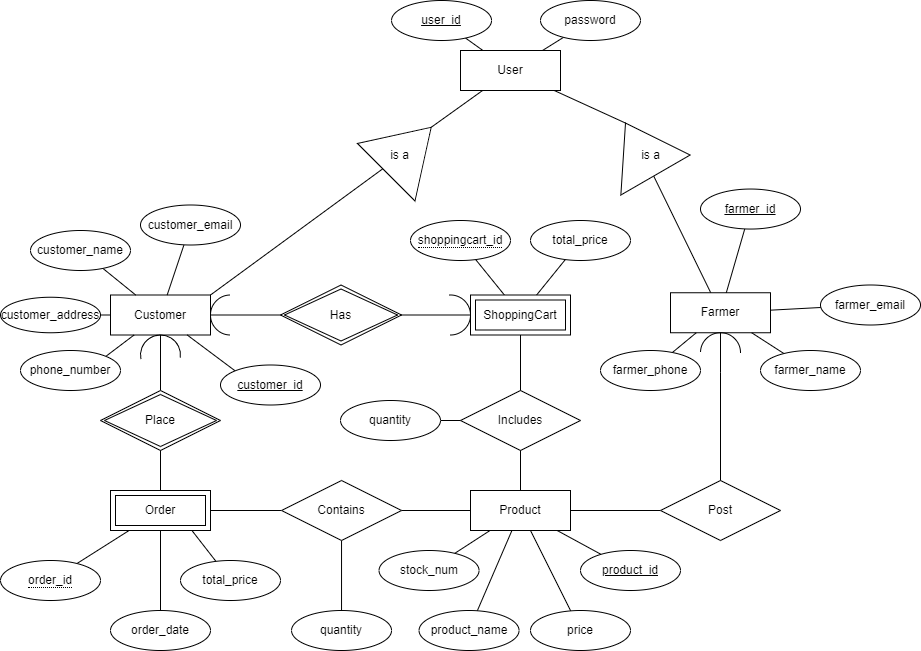

The diagram above was exported from draw.io. Its source (the exported page's mxGraphModel, read from the mxfile embedded in the PNG):
<mxGraphModel dx="1422" dy="1854" grid="1" gridSize="10" guides="1" tooltips="1" connect="1" arrows="1" fold="1" page="1" pageScale="1" pageWidth="850" pageHeight="1100" math="0" shadow="0">
  <root>
    <mxCell id="0" />
    <mxCell id="1" parent="0" />
    <mxCell id="2OP383_UPIsxJSQ1yEkc-6" style="edgeStyle=none;rounded=0;orthogonalLoop=1;jettySize=auto;html=1;endArrow=none;endFill=0;" parent="1" edge="1">
      <mxGeometry relative="1" as="geometry">
        <mxPoint x="128.57142857142844" y="320" as="sourcePoint" />
        <mxPoint x="76.4694366141307" y="353.0324124268391" as="targetPoint" />
      </mxGeometry>
    </mxCell>
    <mxCell id="CLY4j1heTTIzSEdjTwBF-29" style="edgeStyle=none;rounded=0;orthogonalLoop=1;jettySize=auto;html=1;endArrow=none;endFill=0;" parent="1" target="CLY4j1heTTIzSEdjTwBF-28" edge="1">
      <mxGeometry relative="1" as="geometry">
        <mxPoint x="191.42857142857156" y="320" as="sourcePoint" />
      </mxGeometry>
    </mxCell>
    <mxCell id="CLY4j1heTTIzSEdjTwBF-46" style="edgeStyle=none;rounded=0;orthogonalLoop=1;jettySize=auto;html=1;entryX=0;entryY=0.5;entryDx=0;entryDy=0;endArrow=none;endFill=0;" parent="1" target="CLY4j1heTTIzSEdjTwBF-44" edge="1">
      <mxGeometry relative="1" as="geometry">
        <mxPoint x="210" y="300" as="sourcePoint" />
      </mxGeometry>
    </mxCell>
    <mxCell id="_7hl3lflNcfT8SiDL3r9-19" style="edgeStyle=none;rounded=0;orthogonalLoop=1;jettySize=auto;html=1;exitX=1;exitY=0.5;exitDx=0;exitDy=0;endArrow=none;endFill=0;" edge="1" parent="1" source="YduA1P6og6VQh9DoFno9-3" target="Rsa_CcqQ-T6XZxK2wEDh-11">
      <mxGeometry relative="1" as="geometry" />
    </mxCell>
    <mxCell id="YduA1P6og6VQh9DoFno9-3" value="Product" style="whiteSpace=wrap;html=1;align=center;" parent="1" vertex="1">
      <mxGeometry x="470" y="280" width="100" height="40" as="geometry" />
    </mxCell>
    <mxCell id="_7hl3lflNcfT8SiDL3r9-22" style="edgeStyle=none;rounded=0;orthogonalLoop=1;jettySize=auto;html=1;endArrow=none;endFill=0;" edge="1" parent="1" source="YduA1P6og6VQh9DoFno9-4" target="CLY4j1heTTIzSEdjTwBF-76">
      <mxGeometry relative="1" as="geometry" />
    </mxCell>
    <mxCell id="YduA1P6og6VQh9DoFno9-4" value="Farmer" style="whiteSpace=wrap;html=1;align=center;" parent="1" vertex="1">
      <mxGeometry x="670" y="82.25" width="100" height="40" as="geometry" />
    </mxCell>
    <mxCell id="CLY4j1heTTIzSEdjTwBF-41" style="edgeStyle=none;rounded=0;orthogonalLoop=1;jettySize=auto;html=1;endArrow=none;endFill=0;startArrow=none;" parent="1" edge="1">
      <mxGeometry relative="1" as="geometry">
        <mxPoint x="160" y="220" as="targetPoint" />
        <mxPoint x="160" y="240" as="sourcePoint" />
      </mxGeometry>
    </mxCell>
    <mxCell id="_7hl3lflNcfT8SiDL3r9-34" style="edgeStyle=none;rounded=0;orthogonalLoop=1;jettySize=auto;html=1;exitX=1;exitY=0;exitDx=0;exitDy=0;endArrow=none;endFill=0;" edge="1" parent="1" source="YduA1P6og6VQh9DoFno9-5" target="Rsa_CcqQ-T6XZxK2wEDh-32">
      <mxGeometry relative="1" as="geometry" />
    </mxCell>
    <mxCell id="YduA1P6og6VQh9DoFno9-5" value="Customer" style="whiteSpace=wrap;html=1;align=center;" parent="1" vertex="1">
      <mxGeometry x="110" y="84.5" width="100" height="40" as="geometry" />
    </mxCell>
    <mxCell id="YduA1P6og6VQh9DoFno9-7" style="rounded=0;orthogonalLoop=1;jettySize=auto;html=1;endArrow=none;endFill=0;" parent="1" source="YduA1P6og6VQh9DoFno9-6" target="YduA1P6og6VQh9DoFno9-5" edge="1">
      <mxGeometry relative="1" as="geometry" />
    </mxCell>
    <mxCell id="YduA1P6og6VQh9DoFno9-6" value="customer_name" style="ellipse;whiteSpace=wrap;html=1;align=center;" parent="1" vertex="1">
      <mxGeometry x="30" y="20" width="100" height="40" as="geometry" />
    </mxCell>
    <mxCell id="CLY4j1heTTIzSEdjTwBF-2" style="edgeStyle=none;rounded=0;orthogonalLoop=1;jettySize=auto;html=1;endArrow=none;endFill=0;" parent="1" source="CLY4j1heTTIzSEdjTwBF-1" target="YduA1P6og6VQh9DoFno9-5" edge="1">
      <mxGeometry relative="1" as="geometry" />
    </mxCell>
    <mxCell id="CLY4j1heTTIzSEdjTwBF-1" value="customer_email" style="ellipse;whiteSpace=wrap;html=1;align=center;" parent="1" vertex="1">
      <mxGeometry x="140" y="-5.5" width="100" height="40" as="geometry" />
    </mxCell>
    <mxCell id="CLY4j1heTTIzSEdjTwBF-7" style="edgeStyle=none;rounded=0;orthogonalLoop=1;jettySize=auto;html=1;endArrow=none;endFill=0;" parent="1" source="CLY4j1heTTIzSEdjTwBF-6" target="YduA1P6og6VQh9DoFno9-3" edge="1">
      <mxGeometry relative="1" as="geometry" />
    </mxCell>
    <mxCell id="CLY4j1heTTIzSEdjTwBF-6" value="product_id" style="ellipse;whiteSpace=wrap;html=1;align=center;fontStyle=4;" parent="1" vertex="1">
      <mxGeometry x="580" y="340" width="100" height="40" as="geometry" />
    </mxCell>
    <mxCell id="CLY4j1heTTIzSEdjTwBF-9" style="edgeStyle=none;rounded=0;orthogonalLoop=1;jettySize=auto;html=1;endArrow=none;endFill=0;" parent="1" source="CLY4j1heTTIzSEdjTwBF-8" target="YduA1P6og6VQh9DoFno9-3" edge="1">
      <mxGeometry relative="1" as="geometry" />
    </mxCell>
    <mxCell id="CLY4j1heTTIzSEdjTwBF-8" value="&lt;div&gt;product_name&lt;/div&gt;" style="ellipse;whiteSpace=wrap;html=1;align=center;" parent="1" vertex="1">
      <mxGeometry x="418.54" y="400" width="100" height="40" as="geometry" />
    </mxCell>
    <mxCell id="CLY4j1heTTIzSEdjTwBF-11" style="edgeStyle=none;rounded=0;orthogonalLoop=1;jettySize=auto;html=1;endArrow=none;endFill=0;" parent="1" source="CLY4j1heTTIzSEdjTwBF-10" target="YduA1P6og6VQh9DoFno9-3" edge="1">
      <mxGeometry relative="1" as="geometry" />
    </mxCell>
    <mxCell id="CLY4j1heTTIzSEdjTwBF-10" value="price" style="ellipse;whiteSpace=wrap;html=1;align=center;" parent="1" vertex="1">
      <mxGeometry x="530" y="400" width="100" height="40" as="geometry" />
    </mxCell>
    <mxCell id="CLY4j1heTTIzSEdjTwBF-13" style="edgeStyle=none;rounded=0;orthogonalLoop=1;jettySize=auto;html=1;endArrow=none;endFill=0;" parent="1" source="CLY4j1heTTIzSEdjTwBF-12" target="YduA1P6og6VQh9DoFno9-3" edge="1">
      <mxGeometry relative="1" as="geometry" />
    </mxCell>
    <mxCell id="CLY4j1heTTIzSEdjTwBF-12" value="stock_num" style="ellipse;whiteSpace=wrap;html=1;align=center;" parent="1" vertex="1">
      <mxGeometry x="378.54" y="340" width="100" height="40" as="geometry" />
    </mxCell>
    <mxCell id="Rsa_CcqQ-T6XZxK2wEDh-23" value="" style="edgeStyle=none;rounded=0;orthogonalLoop=1;jettySize=auto;html=1;endArrow=none;endFill=0;" parent="1" source="vmKdexAS2ggaMX8_oUCI-2" target="Rsa_CcqQ-T6XZxK2wEDh-17" edge="1">
      <mxGeometry relative="1" as="geometry">
        <mxPoint x="570" y="20.000000000000227" as="sourcePoint" />
      </mxGeometry>
    </mxCell>
    <mxCell id="CLY4j1heTTIzSEdjTwBF-28" value="total_price" style="ellipse;whiteSpace=wrap;html=1;align=center;" parent="1" vertex="1">
      <mxGeometry x="180" y="350" width="100" height="40" as="geometry" />
    </mxCell>
    <mxCell id="CLY4j1heTTIzSEdjTwBF-37" style="edgeStyle=none;rounded=0;orthogonalLoop=1;jettySize=auto;html=1;exitX=0.5;exitY=1;exitDx=0;exitDy=0;endArrow=none;endFill=0;" parent="1" source="YduA1P6og6VQh9DoFno9-5" target="YduA1P6og6VQh9DoFno9-5" edge="1">
      <mxGeometry relative="1" as="geometry" />
    </mxCell>
    <mxCell id="_7hl3lflNcfT8SiDL3r9-36" style="edgeStyle=none;rounded=0;orthogonalLoop=1;jettySize=auto;html=1;endArrow=none;endFill=0;" edge="1" parent="1" source="Rsa_CcqQ-T6XZxK2wEDh-2" target="YduA1P6og6VQh9DoFno9-4">
      <mxGeometry relative="1" as="geometry" />
    </mxCell>
    <mxCell id="Rsa_CcqQ-T6XZxK2wEDh-2" value="farmer_name" style="ellipse;whiteSpace=wrap;html=1;align=center;" parent="1" vertex="1">
      <mxGeometry x="760" y="140" width="100" height="40" as="geometry" />
    </mxCell>
    <mxCell id="CLY4j1heTTIzSEdjTwBF-42" style="edgeStyle=none;rounded=0;orthogonalLoop=1;jettySize=auto;html=1;endArrow=none;endFill=0;" parent="1" edge="1">
      <mxGeometry relative="1" as="geometry">
        <mxPoint x="160" y="220" as="sourcePoint" />
        <mxPoint x="160" y="280" as="targetPoint" />
      </mxGeometry>
    </mxCell>
    <mxCell id="Rsa_CcqQ-T6XZxK2wEDh-45" style="edgeStyle=none;rounded=0;orthogonalLoop=1;jettySize=auto;html=1;exitX=1;exitY=0.5;exitDx=0;exitDy=0;endArrow=none;endFill=0;" parent="1" source="CLY4j1heTTIzSEdjTwBF-44" target="YduA1P6og6VQh9DoFno9-3" edge="1">
      <mxGeometry relative="1" as="geometry" />
    </mxCell>
    <mxCell id="1KsFfkvyd-2Tzcq6C8p2-2" style="rounded=0;orthogonalLoop=1;jettySize=auto;html=1;endArrow=none;endFill=0;strokeColor=none;" parent="1" source="CLY4j1heTTIzSEdjTwBF-44" target="1KsFfkvyd-2Tzcq6C8p2-1" edge="1">
      <mxGeometry relative="1" as="geometry" />
    </mxCell>
    <mxCell id="1KsFfkvyd-2Tzcq6C8p2-3" style="edgeStyle=none;rounded=0;orthogonalLoop=1;jettySize=auto;html=1;endArrow=none;endFill=0;" parent="1" source="CLY4j1heTTIzSEdjTwBF-44" target="1KsFfkvyd-2Tzcq6C8p2-1" edge="1">
      <mxGeometry relative="1" as="geometry" />
    </mxCell>
    <mxCell id="CLY4j1heTTIzSEdjTwBF-44" value="Contains" style="shape=rhombus;perimeter=rhombusPerimeter;whiteSpace=wrap;html=1;align=center;" parent="1" vertex="1">
      <mxGeometry x="281.04" y="270" width="120" height="60" as="geometry" />
    </mxCell>
    <mxCell id="_7hl3lflNcfT8SiDL3r9-37" style="edgeStyle=none;rounded=0;orthogonalLoop=1;jettySize=auto;html=1;endArrow=none;endFill=0;" edge="1" parent="1" source="Rsa_CcqQ-T6XZxK2wEDh-9" target="YduA1P6og6VQh9DoFno9-4">
      <mxGeometry relative="1" as="geometry" />
    </mxCell>
    <mxCell id="Rsa_CcqQ-T6XZxK2wEDh-9" value="farmer_email" style="ellipse;whiteSpace=wrap;html=1;align=center;" parent="1" vertex="1">
      <mxGeometry x="820" y="74.5" width="100" height="40" as="geometry" />
    </mxCell>
    <mxCell id="CLY4j1heTTIzSEdjTwBF-52" style="edgeStyle=none;rounded=0;orthogonalLoop=1;jettySize=auto;html=1;exitX=0.5;exitY=0;exitDx=0;exitDy=0;endArrow=none;endFill=0;" parent="1" source="CLY4j1heTTIzSEdjTwBF-51" target="YduA1P6og6VQh9DoFno9-3" edge="1">
      <mxGeometry relative="1" as="geometry">
        <mxPoint x="500" y="144.5" as="sourcePoint" />
      </mxGeometry>
    </mxCell>
    <mxCell id="Rsa_CcqQ-T6XZxK2wEDh-20" style="edgeStyle=none;rounded=0;orthogonalLoop=1;jettySize=auto;html=1;exitX=0.5;exitY=1;exitDx=0;exitDy=0;endArrow=none;endFill=0;" parent="1" source="CLY4j1heTTIzSEdjTwBF-51" target="Rsa_CcqQ-T6XZxK2wEDh-17" edge="1">
      <mxGeometry relative="1" as="geometry" />
    </mxCell>
    <mxCell id="CLY4j1heTTIzSEdjTwBF-51" value="Includes" style="shape=rhombus;perimeter=rhombusPerimeter;whiteSpace=wrap;html=1;align=center;" parent="1" vertex="1">
      <mxGeometry x="460" y="180" width="120" height="60" as="geometry" />
    </mxCell>
    <mxCell id="_7hl3lflNcfT8SiDL3r9-20" style="edgeStyle=none;rounded=0;orthogonalLoop=1;jettySize=auto;html=1;exitX=0.5;exitY=0;exitDx=0;exitDy=0;endArrow=none;endFill=0;startArrow=none;" edge="1" parent="1" source="Rsa_CcqQ-T6XZxK2wEDh-55" target="YduA1P6og6VQh9DoFno9-4">
      <mxGeometry relative="1" as="geometry" />
    </mxCell>
    <mxCell id="Rsa_CcqQ-T6XZxK2wEDh-11" value="Post" style="shape=rhombus;perimeter=rhombusPerimeter;whiteSpace=wrap;html=1;align=center;" parent="1" vertex="1">
      <mxGeometry x="660" y="270" width="120" height="60" as="geometry" />
    </mxCell>
    <mxCell id="_7hl3lflNcfT8SiDL3r9-32" style="edgeStyle=none;rounded=0;orthogonalLoop=1;jettySize=auto;html=1;endArrow=none;endFill=0;" edge="1" parent="1" source="Rsa_CcqQ-T6XZxK2wEDh-15" target="YduA1P6og6VQh9DoFno9-5">
      <mxGeometry relative="1" as="geometry" />
    </mxCell>
    <mxCell id="Rsa_CcqQ-T6XZxK2wEDh-15" value="customer_address" style="ellipse;whiteSpace=wrap;html=1;align=center;" parent="1" vertex="1">
      <mxGeometry y="86.75" width="100" height="35.5" as="geometry" />
    </mxCell>
    <mxCell id="Rsa_CcqQ-T6XZxK2wEDh-17" value="ShoppingCart" style="shape=ext;margin=3;double=1;whiteSpace=wrap;html=1;align=center;" parent="1" vertex="1">
      <mxGeometry x="470" y="84.5" width="100" height="40" as="geometry" />
    </mxCell>
    <mxCell id="CLY4j1heTTIzSEdjTwBF-59" style="edgeStyle=none;rounded=0;orthogonalLoop=1;jettySize=auto;html=1;endArrow=none;endFill=0;" parent="1" source="CLY4j1heTTIzSEdjTwBF-55" target="CLY4j1heTTIzSEdjTwBF-57" edge="1">
      <mxGeometry relative="1" as="geometry" />
    </mxCell>
    <mxCell id="CLY4j1heTTIzSEdjTwBF-70" style="edgeStyle=none;rounded=0;orthogonalLoop=1;jettySize=auto;html=1;endArrow=none;endFill=0;entryX=1;entryY=0.5;entryDx=0;entryDy=0;" parent="1" source="CLY4j1heTTIzSEdjTwBF-55" target="Rsa_CcqQ-T6XZxK2wEDh-32" edge="1">
      <mxGeometry relative="1" as="geometry">
        <mxPoint x="396.6666666666665" y="-146.66666666666674" as="targetPoint" />
      </mxGeometry>
    </mxCell>
    <mxCell id="CLY4j1heTTIzSEdjTwBF-77" style="edgeStyle=none;rounded=0;orthogonalLoop=1;jettySize=auto;html=1;entryX=1;entryY=0.5;entryDx=0;entryDy=0;endArrow=none;endFill=0;" parent="1" source="CLY4j1heTTIzSEdjTwBF-55" target="CLY4j1heTTIzSEdjTwBF-76" edge="1">
      <mxGeometry relative="1" as="geometry" />
    </mxCell>
    <mxCell id="CLY4j1heTTIzSEdjTwBF-55" value="User" style="whiteSpace=wrap;html=1;align=center;" parent="1" vertex="1">
      <mxGeometry x="460" y="-160" width="100" height="40" as="geometry" />
    </mxCell>
    <mxCell id="CLY4j1heTTIzSEdjTwBF-57" value="password" style="ellipse;whiteSpace=wrap;html=1;align=center;" parent="1" vertex="1">
      <mxGeometry x="540" y="-210" width="100" height="40" as="geometry" />
    </mxCell>
    <mxCell id="Rsa_CcqQ-T6XZxK2wEDh-32" value="" style="triangle;whiteSpace=wrap;html=1;rotation=-45;direction=east;" parent="1" vertex="1">
      <mxGeometry x="376.46" y="-101.46000000000001" width="63.54" height="81.46" as="geometry" />
    </mxCell>
    <mxCell id="CLY4j1heTTIzSEdjTwBF-76" value="" style="triangle;whiteSpace=wrap;html=1;rotation=-120;" parent="1" vertex="1">
      <mxGeometry x="610" y="-101.46" width="60" height="80" as="geometry" />
    </mxCell>
    <mxCell id="CLY4j1heTTIzSEdjTwBF-79" value="is a" style="text;html=1;resizable=0;autosize=1;align=center;verticalAlign=middle;points=[];fillColor=none;strokeColor=none;rounded=0;" parent="1" vertex="1">
      <mxGeometry x="630" y="-70" width="40" height="30" as="geometry" />
    </mxCell>
    <mxCell id="CLY4j1heTTIzSEdjTwBF-80" value="is a" style="text;html=1;resizable=0;autosize=1;align=center;verticalAlign=middle;points=[];fillColor=none;strokeColor=none;rounded=0;" parent="1" vertex="1">
      <mxGeometry x="378.53999999999996" y="-70" width="40" height="30" as="geometry" />
    </mxCell>
    <mxCell id="CLY4j1heTTIzSEdjTwBF-82" style="edgeStyle=none;rounded=0;orthogonalLoop=1;jettySize=auto;html=1;endArrow=none;endFill=0;" parent="1" source="CLY4j1heTTIzSEdjTwBF-81" target="CLY4j1heTTIzSEdjTwBF-55" edge="1">
      <mxGeometry relative="1" as="geometry" />
    </mxCell>
    <mxCell id="CLY4j1heTTIzSEdjTwBF-81" value="&lt;u&gt;user_id&lt;/u&gt;" style="ellipse;whiteSpace=wrap;html=1;align=center;fontStyle=4;" parent="1" vertex="1">
      <mxGeometry x="391.04" y="-210" width="100" height="40" as="geometry" />
    </mxCell>
    <mxCell id="CLY4j1heTTIzSEdjTwBF-86" style="edgeStyle=none;rounded=0;orthogonalLoop=1;jettySize=auto;html=1;entryX=0;entryY=0;entryDx=0;entryDy=0;fontSize=30;endArrow=none;endFill=0;" parent="1" edge="1">
      <mxGeometry relative="1" as="geometry">
        <mxPoint x="395" y="335" as="sourcePoint" />
        <mxPoint x="395" y="335" as="targetPoint" />
      </mxGeometry>
    </mxCell>
    <mxCell id="_7hl3lflNcfT8SiDL3r9-3" style="edgeStyle=none;rounded=0;orthogonalLoop=1;jettySize=auto;html=1;exitX=0.5;exitY=0;exitDx=0;exitDy=0;endArrow=none;endFill=0;" edge="1" parent="1" target="YduA1P6og6VQh9DoFno9-5">
      <mxGeometry relative="1" as="geometry">
        <mxPoint x="160" y="180" as="sourcePoint" />
      </mxGeometry>
    </mxCell>
    <mxCell id="RIdzHqs0vmGvIjmhHZiG-5" value="" style="verticalLabelPosition=bottom;verticalAlign=top;html=1;shape=mxgraph.basic.arc;startAngle=0.25497197391179466;endAngle=0.75;rotation=90;" parent="1" vertex="1">
      <mxGeometry x="210" y="84.5" width="40" height="40" as="geometry" />
    </mxCell>
    <mxCell id="Rsa_CcqQ-T6XZxK2wEDh-50" style="edgeStyle=none;rounded=0;orthogonalLoop=1;jettySize=auto;html=1;exitX=1;exitY=0.5;exitDx=0;exitDy=0;endArrow=none;endFill=0;" parent="1" source="Rsa_CcqQ-T6XZxK2wEDh-47" target="Rsa_CcqQ-T6XZxK2wEDh-17" edge="1">
      <mxGeometry relative="1" as="geometry" />
    </mxCell>
    <mxCell id="_7hl3lflNcfT8SiDL3r9-10" style="edgeStyle=none;rounded=0;orthogonalLoop=1;jettySize=auto;html=1;exitX=0;exitY=0.5;exitDx=0;exitDy=0;endArrow=none;endFill=0;" edge="1" parent="1" source="Rsa_CcqQ-T6XZxK2wEDh-47" target="YduA1P6og6VQh9DoFno9-5">
      <mxGeometry relative="1" as="geometry" />
    </mxCell>
    <mxCell id="Rsa_CcqQ-T6XZxK2wEDh-47" value="Has" style="shape=rhombus;double=1;perimeter=rhombusPerimeter;whiteSpace=wrap;html=1;align=center;" parent="1" vertex="1">
      <mxGeometry x="280" y="74.5" width="121.04" height="60" as="geometry" />
    </mxCell>
    <mxCell id="_7hl3lflNcfT8SiDL3r9-25" style="edgeStyle=none;rounded=0;orthogonalLoop=1;jettySize=auto;html=1;endArrow=none;endFill=0;" edge="1" parent="1" source="Rsa_CcqQ-T6XZxK2wEDh-52" target="YduA1P6og6VQh9DoFno9-4">
      <mxGeometry relative="1" as="geometry" />
    </mxCell>
    <mxCell id="Rsa_CcqQ-T6XZxK2wEDh-52" value="farmer_phone" style="ellipse;whiteSpace=wrap;html=1;align=center;" parent="1" vertex="1">
      <mxGeometry x="600" y="140" width="100" height="40" as="geometry" />
    </mxCell>
    <mxCell id="_7hl3lflNcfT8SiDL3r9-31" style="edgeStyle=none;rounded=0;orthogonalLoop=1;jettySize=auto;html=1;exitX=1;exitY=0;exitDx=0;exitDy=0;endArrow=none;endFill=0;" edge="1" parent="1" source="RIdzHqs0vmGvIjmhHZiG-9" target="YduA1P6og6VQh9DoFno9-5">
      <mxGeometry relative="1" as="geometry" />
    </mxCell>
    <mxCell id="RIdzHqs0vmGvIjmhHZiG-9" value="phone_number" style="ellipse;whiteSpace=wrap;html=1;align=center;" parent="1" vertex="1">
      <mxGeometry x="20" y="140" width="100" height="40" as="geometry" />
    </mxCell>
    <mxCell id="RIdzHqs0vmGvIjmhHZiG-11" value="" style="verticalLabelPosition=bottom;verticalAlign=top;html=1;shape=mxgraph.basic.arc;startAngle=0.3;endAngle=0.854576724000299;rotation=-210;" parent="1" vertex="1">
      <mxGeometry x="140" y="124.5" width="40" height="40" as="geometry" />
    </mxCell>
    <mxCell id="_7hl3lflNcfT8SiDL3r9-23" style="edgeStyle=none;rounded=0;orthogonalLoop=1;jettySize=auto;html=1;endArrow=none;endFill=0;" edge="1" parent="1" source="CLY4j1heTTIzSEdjTwBF-95" target="YduA1P6og6VQh9DoFno9-4">
      <mxGeometry relative="1" as="geometry" />
    </mxCell>
    <mxCell id="CLY4j1heTTIzSEdjTwBF-95" value="&lt;u&gt;farmer_id&lt;/u&gt;" style="ellipse;whiteSpace=wrap;html=1;align=center;fontStyle=4;" parent="1" vertex="1">
      <mxGeometry x="700" y="-21.46" width="100" height="40" as="geometry" />
    </mxCell>
    <mxCell id="_7hl3lflNcfT8SiDL3r9-30" style="edgeStyle=none;rounded=0;orthogonalLoop=1;jettySize=auto;html=1;exitX=0;exitY=0;exitDx=0;exitDy=0;endArrow=none;endFill=0;" edge="1" parent="1" source="CLY4j1heTTIzSEdjTwBF-96" target="YduA1P6og6VQh9DoFno9-5">
      <mxGeometry relative="1" as="geometry" />
    </mxCell>
    <mxCell id="CLY4j1heTTIzSEdjTwBF-96" value="customer_id" style="ellipse;whiteSpace=wrap;html=1;align=center;fontStyle=4;" parent="1" vertex="1">
      <mxGeometry x="220" y="154.5" width="100" height="40" as="geometry" />
    </mxCell>
    <mxCell id="RIdzHqs0vmGvIjmhHZiG-13" value="" style="verticalLabelPosition=bottom;verticalAlign=top;html=1;shape=mxgraph.basic.arc;startAngle=0.235714542894766;endAngle=0.7547732166712652;rotation=-90;" parent="1" vertex="1">
      <mxGeometry x="430" y="84.5" width="40" height="40" as="geometry" />
    </mxCell>
    <mxCell id="vmKdexAS2ggaMX8_oUCI-2" value="&lt;span style=&quot;border-bottom: 1px dotted&quot;&gt;shoppingcart_id&lt;/span&gt;" style="ellipse;whiteSpace=wrap;html=1;align=center;" parent="1" vertex="1">
      <mxGeometry x="410" y="10" width="100" height="40" as="geometry" />
    </mxCell>
    <mxCell id="1KsFfkvyd-2Tzcq6C8p2-1" value="quantity" style="ellipse;whiteSpace=wrap;html=1;align=center;" parent="1" vertex="1">
      <mxGeometry x="291.04" y="400" width="100" height="40" as="geometry" />
    </mxCell>
    <mxCell id="1KsFfkvyd-2Tzcq6C8p2-7" style="edgeStyle=none;rounded=0;orthogonalLoop=1;jettySize=auto;html=1;entryX=0;entryY=0.5;entryDx=0;entryDy=0;endArrow=none;endFill=0;" parent="1" source="1KsFfkvyd-2Tzcq6C8p2-6" target="CLY4j1heTTIzSEdjTwBF-51" edge="1">
      <mxGeometry relative="1" as="geometry" />
    </mxCell>
    <mxCell id="1KsFfkvyd-2Tzcq6C8p2-6" value="quantity" style="ellipse;whiteSpace=wrap;html=1;align=center;" parent="1" vertex="1">
      <mxGeometry x="340" y="190" width="100" height="40" as="geometry" />
    </mxCell>
    <mxCell id="_7hl3lflNcfT8SiDL3r9-1" style="rounded=0;orthogonalLoop=1;jettySize=auto;html=1;endArrow=none;endFill=0;" edge="1" parent="1" source="1KsFfkvyd-2Tzcq6C8p2-10">
      <mxGeometry relative="1" as="geometry">
        <mxPoint x="160" y="320" as="targetPoint" />
      </mxGeometry>
    </mxCell>
    <mxCell id="1KsFfkvyd-2Tzcq6C8p2-10" value="order_date" style="ellipse;whiteSpace=wrap;html=1;align=center;" parent="1" vertex="1">
      <mxGeometry x="110" y="400" width="100" height="40" as="geometry" />
    </mxCell>
    <mxCell id="_7hl3lflNcfT8SiDL3r9-18" style="edgeStyle=none;rounded=0;orthogonalLoop=1;jettySize=auto;html=1;endArrow=none;endFill=0;" edge="1" parent="1" source="yspG_BU7pk1LFLtOOd37-1" target="Rsa_CcqQ-T6XZxK2wEDh-17">
      <mxGeometry relative="1" as="geometry" />
    </mxCell>
    <mxCell id="yspG_BU7pk1LFLtOOd37-1" value="total_price" style="ellipse;whiteSpace=wrap;html=1;align=center;" vertex="1" parent="1">
      <mxGeometry x="530" y="10" width="100" height="40" as="geometry" />
    </mxCell>
    <mxCell id="_7hl3lflNcfT8SiDL3r9-6" value="Place" style="shape=rhombus;double=1;perimeter=rhombusPerimeter;whiteSpace=wrap;html=1;align=center;" vertex="1" parent="1">
      <mxGeometry x="100" y="180" width="120" height="60" as="geometry" />
    </mxCell>
    <mxCell id="_7hl3lflNcfT8SiDL3r9-7" value="Order" style="shape=ext;margin=3;double=1;whiteSpace=wrap;html=1;align=center;" vertex="1" parent="1">
      <mxGeometry x="110" y="280" width="100" height="40" as="geometry" />
    </mxCell>
    <mxCell id="_7hl3lflNcfT8SiDL3r9-8" value="&lt;span style=&quot;border-bottom: 1px dotted&quot;&gt;order_id&lt;/span&gt;" style="ellipse;whiteSpace=wrap;html=1;align=center;" vertex="1" parent="1">
      <mxGeometry y="350" width="100" height="40" as="geometry" />
    </mxCell>
    <mxCell id="Rsa_CcqQ-T6XZxK2wEDh-55" value="" style="verticalLabelPosition=bottom;verticalAlign=top;html=1;shape=mxgraph.basic.arc;startAngle=0.2566276223066356;endAngle=0.7483247466822762;rotation=-180;" parent="1" vertex="1">
      <mxGeometry x="700" y="122.25" width="40" height="40" as="geometry" />
    </mxCell>
    <mxCell id="_7hl3lflNcfT8SiDL3r9-21" value="" style="edgeStyle=none;rounded=0;orthogonalLoop=1;jettySize=auto;html=1;exitX=0.5;exitY=0;exitDx=0;exitDy=0;endArrow=none;endFill=0;" edge="1" parent="1" source="Rsa_CcqQ-T6XZxK2wEDh-11" target="Rsa_CcqQ-T6XZxK2wEDh-55">
      <mxGeometry relative="1" as="geometry">
        <mxPoint x="720" y="290" as="sourcePoint" />
        <mxPoint x="720" y="114.5" as="targetPoint" />
      </mxGeometry>
    </mxCell>
  </root>
</mxGraphModel>